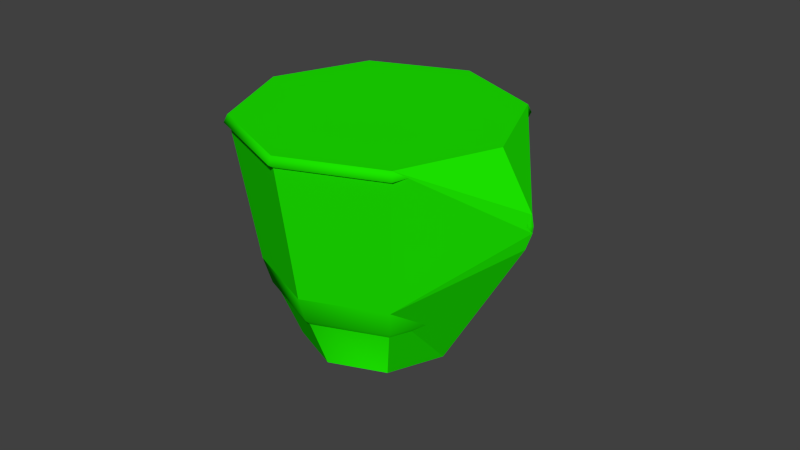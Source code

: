 # Source: cup.blend  (saved by Blender 2.73.0; exported with 4.5.12 LTS)
import bpy
from mathutils import Matrix  # noqa: F401  (used for matrix-valued properties, if any)

bpy.ops.wm.read_factory_settings(use_empty=True)
scene = bpy.context.scene
scene.name = 'Scene'

# ---- collections
col_collection_1 = bpy.data.collections.new('Collection 1'); scene.collection.children.link(col_collection_1)

# ---- materials (node trees are filled in below, after node groups)
mat_material = bpy.data.materials.new('Material')
mat_material.alpha_threshold = 0.0
mat_material.roughness = 0.5

# ---- material node trees
mat_material.use_nodes = True; mat_material.node_tree.nodes.clear()
_N = mat_material.node_tree.nodes; _L = mat_material.node_tree.links
n0 = _N.new('ShaderNodeOutputMaterial'); n0.name = 'Material Output'; n0.location = (300, 300)
n1 = _N.new('ShaderNodeBsdfDiffuse'); n1.name = 'Diffuse BSDF'; n1.location = (10, 300)
n1.inputs[0].default_value = (0.0122, 0.8, 0.0, 1.0)
_L.new(n1.outputs[0], n0.inputs[0])
n0.is_active_output = True

# ---- world
world_world = bpy.data.worlds.new('World'); scene.world = world_world
world_world.color = (0.05088, 0.05088, 0.05088)
world_world.use_sun_shadow = False
world_world.sun_shadow_jitter_overblur = 0.0
world_world.cycles.sampling_method = 'MANUAL'
world_world.cycles.sample_map_resolution = 256

# ---- meshes
me_circle_005 = bpy.data.meshes.new('Circle.005')
me_circle_005.from_pydata([(5.482, -1.45e-07, 4.398), (5.525, 0.003474, 4.007), (5.31, 0.01626, 3.596), (0.0, 2.541, 0.3207), (-1.797, 1.797, 0.3207), (-2.541, 1.576e-08, 0.3207), (-1.797, -1.797, 0.3207), (-5.849e-07, -2.541, 0.3207), (1.797, -1.797, 0.3207), (2.541, 1.572e-07, 0.3207), (1.797, 1.797, 0.3207), (0.0, 3.67, 2.253), (-2.595, 2.595, 2.253), (-3.67, -1.058e-07, 2.253), (-2.595, -2.595, 2.253), (-5.849e-07, -3.67, 2.253), (2.595, -2.595, 2.253), (2.595, 2.595, 2.253), (0.0, 4.425, 5.584), (-3.129, 3.129, 5.584), (-4.425, -1.762e-07, 5.584), (-3.129, -3.129, 5.584), (-5.849e-07, -4.425, 5.584), (3.129, -3.129, 5.584), (4.425, 6.997e-08, 5.584), (3.129, 3.129, 5.584)], [], [(3, 4, 5, 6, 7, 8, 9, 10), (25, 17, 11, 18), (15, 7, 8, 16), (19, 23, 24, 25), (2, 9, 10, 17), (19, 12, 13, 20), (14, 13, 5, 6), (12, 19, 18, 11), (11, 17, 10, 3), (19, 25, 18), (15, 14, 6, 7), (23, 0, 24), (4, 12, 11, 3), (23, 16, 1, 0), (24, 0, 25), (21, 20, 13, 14), (22, 23, 19, 21), (0, 1, 25), (19, 20, 21), (22, 21, 14, 15), (1, 2, 17, 25), (5, 13, 12, 4), (22, 15, 16, 23), (16, 2, 1), (16, 8, 9, 2)])
me_circle_005.polygons.foreach_set('use_smooth', [1, 0, 1, 0, 1, 0, 0, 0, 0, 0, 0, 0, 0, 0, 0, 0, 0, 0, 0, 0, 0, 0, 0, 0, 0])
me_circle_005.materials.append(mat_material)
me_circle_005.use_remesh_preserve_volume = False
me_circle_005.use_remesh_preserve_attributes = False
me_circle_005.use_mirror_vertex_groups = False
me_circle_005.update()
me_circle_003 = bpy.data.meshes.new('Circle.003')
me_circle_003.from_pydata([(3.904, -0.04953, 4.412), (3.914, 2.39e-09, 4.451), (3.904, 0.04953, 4.412), (3.894, -4.33e-09, 4.372), (3.772, -0.1148, 4.433), (3.77, -7.47e-09, 4.526), (3.772, 0.1148, 4.433), (3.773, -3.575e-09, 4.339), (3.633, -0.1347, 4.344), (3.51, -1.829e-08, 4.388), (3.633, 0.1347, 4.344), (3.757, 5.538e-10, 4.3), (3.634, -0.1347, 4.165), (3.529, -3.358e-09, 4.096), (3.634, 0.1347, 4.165), (3.739, 3.891e-08, 4.234), (3.87, -0.1347, 4.143), (3.952, -4.589e-08, 4.056), (3.87, 0.1347, 4.143), (3.787, 2.721e-08, 4.229), (4.016, -0.1347, 4.257), (4.117, -4.4e-08, 4.184), (4.016, 0.1347, 4.257), (3.915, -1.659e-08, 4.329), (4.135, -0.1347, 4.386), (4.242, -8.566e-08, 4.319), (4.135, 0.1347, 4.386), (4.028, -2.169e-08, 4.453), (4.298, -0.1347, 4.532), (4.386, -1.087e-07, 4.449), (4.298, 0.1347, 4.532), (4.209, -5.39e-08, 4.615), (4.557, -0.1347, 4.638), (4.589, -1.402e-07, 4.532), (4.557, 0.1347, 4.638), (4.524, -6.714e-08, 4.745), (4.88, -0.1347, 4.647), (4.857, -1.498e-07, 4.539), (4.88, 0.1347, 4.647), (4.902, -7.667e-08, 4.756), (5.086, -0.1347, 4.574), (5.014, -1.815e-07, 4.482), (5.086, 0.1347, 4.574), (5.159, -1.062e-07, 4.667), (5.234, -0.1347, 4.485), (5.14, -2.084e-07, 4.407), (5.234, 0.1347, 4.485), (5.329, -1.17e-07, 4.563), (5.36, -0.1347, 4.351), (5.238, -2.066e-07, 4.304), (5.36, 0.1347, 4.351), (5.482, -1.45e-07, 4.398), (5.414, -0.1347, 4.161), (5.279, -0.000224, 4.156), (5.413, 0.1347, 4.163), (5.548, 0.0002236, 4.168), (5.394, -0.132, 4.029), (5.263, 0.001912, 4.055), (5.394, 0.1373, 4.034), (5.525, 0.003474, 4.007), (5.195, -0.1201, 3.651), (5.079, 0.01283, 3.71), (5.194, 0.1492, 3.655), (5.31, 0.01626, 3.596), (4.829, -0.1201, 3.281), (4.729, 0.01284, 3.358), (4.823, 0.1492, 3.281), (4.923, 0.01625, 3.205), (4.408, -0.132, 2.947), (4.316, 0.001153, 3.029), (4.403, 0.1374, 2.947), (4.496, 0.004234, 2.866), (4.044, -0.1347, 2.671), (3.946, -0.001584, 2.748), (4.042, 0.1347, 2.673), (4.14, 0.001584, 2.596), (3.746, -0.1347, 2.385), (3.634, -0.001584, 2.447), (3.744, 0.1347, 2.386), (3.857, 0.001584, 2.324), (3.582, -0.1347, 1.986), (3.452, -0.001584, 2.019), (3.579, 0.1347, 1.986), (3.709, 0.001584, 1.953), (3.511, -0.06785, 1.771), (3.442, -0.0007978, 1.776), (3.509, 0.06785, 1.771), (3.577, 0.0007978, 1.767), (0.0, 2.541, 0.3207), (-1.797, 1.797, 0.3207), (-2.541, 1.576e-08, 0.3207), (-1.797, -1.797, 0.3207), (-5.849e-07, -2.541, 0.3207), (1.797, -1.797, 0.3207), (2.541, 1.572e-07, 0.3207), (1.797, 1.797, 0.3207), (0.0, 2.541, 0.4277), (-1.797, 1.797, 0.4277), (-2.541, 1.576e-08, 0.4277), (-1.797, -1.797, 0.4277), (-5.849e-07, -2.541, 0.4277), (1.797, -1.797, 0.4277), (2.541, 1.572e-07, 0.4277), (1.797, 1.797, 0.4277), (-5.849e-07, 1.8, 0.7646), (-1.273, 1.273, 0.7646), (-1.8, 7.853e-08, 0.7646), (-1.273, -1.273, 0.7646), (-5.849e-07, -1.8, 0.7646), (1.273, -1.273, 0.7646), (1.8, 1.787e-07, 0.7646), (1.273, 1.273, 0.7646), (0.0, 2.836, 1.207), (-2.006, 2.006, 1.207), (-2.836, -2.361e-08, 1.207), (-2.006, -2.006, 1.207), (-5.849e-07, -2.836, 1.207), (2.006, -2.006, 1.207), (2.836, 1.342e-07, 1.207), (2.006, 2.006, 1.207), (0.0, 3.407, 1.645), (-2.409, 2.409, 1.645), (-3.407, -7.575e-08, 1.645), (-2.409, -2.409, 1.645), (-5.849e-07, -3.407, 1.645), (2.409, -2.409, 1.645), (3.407, 1.138e-07, 1.645), (2.409, 2.409, 1.645), (0.0, 3.67, 2.253), (-2.595, 2.595, 2.253), (-3.67, -1.058e-07, 2.253), (-2.595, -2.595, 2.253), (-5.849e-07, -3.67, 2.253), (2.595, -2.595, 2.253), (3.67, 9.844e-08, 2.253), (2.595, 2.595, 2.253), (0.0, 3.725, 2.87), (-2.634, 2.634, 2.87), (-3.725, -1.126e-07, 2.87), (-2.634, -2.634, 2.87), (-5.849e-07, -3.725, 2.87), (2.634, -2.634, 2.87), (3.725, 9.461e-08, 2.87), (2.634, 2.634, 2.87), (0.0, 3.604, 4.218), (-2.548, 2.548, 4.218), (-3.604, -9.862e-08, 4.218), (-2.548, -2.548, 4.218), (-5.849e-07, -3.604, 4.218), (2.548, -2.548, 4.218), (3.604, 1.019e-07, 4.218), (2.548, 2.548, 4.218), (0.0, 3.973, 5.141), (-2.809, 2.809, 5.141), (-3.973, -1.387e-07, 5.141), (-2.809, -2.809, 5.141), (-5.849e-07, -3.973, 5.141), (2.809, -2.809, 5.141), (3.973, 8.235e-08, 5.141), (2.809, 2.809, 5.141), (0.0, 4.546, 5.41), (-3.215, 3.215, 5.41), (-4.546, -1.911e-07, 5.41), (-3.215, -3.215, 5.41), (-5.849e-07, -4.546, 5.41), (3.215, -3.215, 5.41), (4.546, 6.185e-08, 5.41), (3.215, 3.215, 5.41), (0.0, 4.425, 5.584), (-3.129, 3.129, 5.584), (-4.425, -1.762e-07, 5.584), (-3.129, -3.129, 5.584), (-5.849e-07, -4.425, 5.584), (3.129, -3.129, 5.584), (4.425, 6.997e-08, 5.584), (3.129, 3.129, 5.584), (0.0, 4.12, 5.506), (-2.914, 2.914, 5.506), (-4.12, -1.352e-07, 5.506), (-2.914, -2.914, 5.506), (-5.849e-07, -4.12, 5.506), (2.914, -2.914, 5.506), (4.12, 9.408e-08, 5.506), (2.914, 2.914, 5.506), (-5.849e-07, 2.266, 1.138), (-1.602, 1.602, 1.138), (-2.266, 4.713e-08, 1.138), (-1.602, -1.602, 1.138), (-5.849e-07, -2.266, 1.138), (1.602, -1.602, 1.138), (2.266, 1.732e-07, 1.138), (1.602, 1.602, 1.138)], [], [(7, 6, 2, 3), (4, 7, 3, 0), (6, 5, 1, 2), (11, 10, 6, 7), (8, 11, 7, 4), (12, 13, 17, 16), (10, 9, 5, 6), (27, 31, 30, 26), (9, 8, 4, 5), (12, 16, 19, 15), (29, 28, 24, 25), (11, 15, 14, 10), (22, 21, 17, 18), (25, 24, 20, 21), (13, 14, 18, 17), (14, 15, 19, 18), (30, 29, 25, 26), (17, 21, 20, 16), (22, 26, 25, 21), (27, 26, 22, 23), (16, 20, 23, 19), (10, 14, 13, 9), (12, 15, 11, 8), (20, 24, 27, 23), (19, 23, 22, 18), (28, 31, 27, 24), (34, 33, 29, 30), (9, 13, 12, 8), (33, 32, 28, 29), (32, 35, 31, 28), (38, 37, 33, 34), (31, 35, 34, 30), (33, 37, 36, 32), (32, 36, 39, 35), (43, 42, 38, 39), (65, 64, 60, 61), (40, 43, 39, 36), (41, 40, 36, 37), (40, 44, 47, 43), (41, 45, 44, 40), (42, 46, 45, 41), (43, 47, 46, 42), (44, 48, 51, 47), (45, 49, 48, 44), (46, 50, 49, 45), (47, 51, 50, 46), (48, 52, 55, 51), (49, 53, 52, 48), (50, 54, 53, 49), (51, 55, 54, 50), (52, 56, 59, 55), (53, 57, 56, 52), (54, 58, 57, 53), (55, 59, 58, 54), (59, 63, 62, 58), (56, 60, 63, 59), (57, 61, 60, 56), (63, 67, 66, 62), (67, 71, 70, 66), (69, 68, 64, 65), (66, 70, 69, 65), (60, 64, 67, 63), (66, 65, 61, 62), (68, 71, 67, 64), (71, 75, 74, 70), (82, 81, 77, 78), (73, 72, 68, 69), (70, 74, 73, 69), (78, 77, 73, 74), (58, 62, 61, 57), (73, 77, 76, 72), (72, 76, 79, 75), (83, 82, 78, 79), (80, 83, 79, 76), (75, 79, 78, 74), (83, 87, 86, 82), (82, 86, 85, 81), (84, 87, 83, 80), (85, 84, 80, 81), (0, 3, 2, 1), (84, 85, 86, 87), (5, 4, 0, 1), (42, 41, 37, 38), (72, 75, 71, 68), (88, 95, 94, 93, 92, 91, 90, 89), (88, 96, 103, 95), (88, 89, 97, 96), (95, 103, 102, 94), (94, 102, 101, 93), (93, 101, 100, 92), (92, 100, 99, 91), (91, 99, 98, 90), (104, 96, 97, 105), (109, 101, 102, 110), (110, 111, 119, 118), (113, 105, 106, 114), (108, 100, 101, 109), (107, 99, 100, 108), (106, 98, 99, 107), (105, 97, 98, 106), (110, 102, 103, 111), (103, 96, 104, 111), (104, 105, 113, 112), (108, 109, 117, 116), (107, 108, 116, 115), (106, 107, 115, 114), (119, 111, 104, 112), (113, 114, 122, 121), (109, 110, 118, 117), (112, 120, 127, 119), (121, 122, 130, 129), (112, 113, 121, 120), (119, 127, 126, 118), (118, 126, 125, 117), (117, 125, 124, 116), (116, 124, 123, 115), (115, 123, 122, 114), (122, 123, 131, 130), (132, 140, 139, 131), (135, 127, 120, 128), (120, 121, 129, 128), (134, 126, 127, 135), (133, 125, 126, 134), (132, 124, 125, 133), (131, 123, 124, 132), (131, 139, 138, 130), (139, 140, 148, 147), (135, 128, 136, 143), (130, 138, 137, 129), (134, 135, 143, 142), (129, 137, 136, 128), (133, 134, 142, 141), (132, 133, 141, 140), (140, 141, 149, 148), (138, 139, 147, 146), (137, 138, 146, 145), (143, 136, 144, 151), (142, 143, 151, 150), (141, 142, 150, 149), (156, 148, 149, 157), (157, 149, 150, 158), (155, 147, 148, 156), (154, 146, 147, 155), (151, 144, 152, 159), (153, 145, 146, 154), (150, 151, 159, 158), (144, 145, 153, 152), (183, 176, 184, 191), (153, 161, 160, 152), (157, 158, 166, 165), (165, 166, 174, 173), (156, 157, 165, 164), (155, 156, 164, 163), (154, 155, 163, 162), (153, 154, 162, 161), (152, 160, 167, 159), (159, 167, 166, 158), (166, 167, 175, 174), (164, 165, 173, 172), (163, 164, 172, 171), (162, 163, 171, 170), (167, 160, 168, 175), (161, 162, 170, 169), (175, 183, 182, 174), (168, 169, 177, 176), (160, 161, 169, 168), (174, 182, 181, 173), (173, 181, 180, 172), (172, 180, 179, 171), (171, 179, 178, 170), (175, 168, 176, 183), (170, 178, 177, 169), (178, 179, 187, 186), (177, 178, 186, 185), (182, 183, 191, 190), (181, 182, 190, 189), (180, 181, 189, 188), (179, 180, 188, 187), (176, 177, 185, 184), (184, 185, 186, 187, 188, 189, 190, 191), (89, 90, 98, 97), (136, 137, 145, 144), (77, 81, 80, 76), (35, 39, 38, 34)])
me_circle_003.polygons.foreach_set('use_smooth', [True] * 184)
_uv = me_circle_003.uv_layers.new(name='UVMap')
_uv.uv.foreach_set('vector', [0.1753, 0.841, 0.1797, 0.837, 0.1822, 0.8426, 0.1799, 0.8443, 0.7524, 0.9793, 0.7564, 0.9749, 0.7596, 0.9796, 0.7579, 0.9819, 0.1797, 0.837, 0.1855, 0.8351, 0.1851, 0.8423, 0.1822, 0.8426, 0.1735, 0.8406, 0.1751, 0.8327, 0.1797, 0.837, 0.1753, 0.841, 0.7481, 0.9746, 0.756, 0.9731, 0.7564, 0.9749, 0.7524, 0.9793, 0.7479, 0.9672, 0.7405, 0.9645, 0.7551, 0.9531, 0.7561, 0.9609, 0.1751, 0.8327, 0.1776, 0.8254, 0.1855, 0.8351, 0.1797, 0.837, 0.167, 0.856, 0.1652, 0.8666, 0.1573, 0.8657, 0.1589, 0.8562, 0.7408, 0.9771, 0.7481, 0.9746, 0.7524, 0.9793, 0.7504, 0.9851, 0.7479, 0.9672, 0.7561, 0.9609, 0.7572, 0.9688, 0.7555, 0.9701, 0.7805, 0.9492, 0.7812, 0.9571, 0.7718, 0.9586, 0.772, 0.9505, 0.1735, 0.8406, 0.1705, 0.84, 0.1676, 0.8325, 0.1751, 0.8327, 0.1596, 0.8486, 0.1516, 0.8485, 0.1535, 0.8395, 0.1613, 0.8406, 0.772, 0.9505, 0.7718, 0.9586, 0.7641, 0.9593, 0.764, 0.9512, 0.1651, 0.825, 0.1676, 0.8325, 0.1613, 0.8406, 0.1535, 0.8395, 0.1676, 0.8325, 0.1705, 0.84, 0.1691, 0.8417, 0.1613, 0.8406, 0.1573, 0.8657, 0.1494, 0.8649, 0.1508, 0.8565, 0.1589, 0.8562, 0.7551, 0.9531, 0.764, 0.9512, 0.7641, 0.9593, 0.7561, 0.9609, 0.1596, 0.8486, 0.1589, 0.8562, 0.1508, 0.8565, 0.1516, 0.8485, 0.167, 0.856, 0.1589, 0.8562, 0.1596, 0.8486, 0.1677, 0.8487, 0.7561, 0.9609, 0.7641, 0.9593, 0.7642, 0.9673, 0.7572, 0.9688, 0.1751, 0.8327, 0.1676, 0.8325, 0.1651, 0.825, 0.1776, 0.8254, 0.7479, 0.9672, 0.7555, 0.9701, 0.756, 0.9731, 0.7481, 0.9746, 0.7641, 0.9593, 0.7718, 0.9586, 0.7715, 0.9667, 0.7642, 0.9673, 0.1691, 0.8417, 0.1677, 0.8487, 0.1596, 0.8486, 0.1613, 0.8406, 0.7812, 0.9571, 0.782, 0.965, 0.7715, 0.9667, 0.7718, 0.9586, 0.1527, 0.8771, 0.1457, 0.8738, 0.1494, 0.8649, 0.1573, 0.8657, 0.7408, 0.9771, 0.7405, 0.9645, 0.7479, 0.9672, 0.7481, 0.9746, 0.7894, 0.9456, 0.7927, 0.9526, 0.7812, 0.9571, 0.7805, 0.9492, 0.7927, 0.9526, 0.7959, 0.9595, 0.782, 0.965, 0.7812, 0.9571, 0.1445, 0.8887, 0.1389, 0.8834, 0.1457, 0.8738, 0.1527, 0.8771, 0.1652, 0.8666, 0.1596, 0.8805, 0.1527, 0.8771, 0.1573, 0.8657, 0.7894, 0.9456, 0.7991, 0.9389, 0.8043, 0.9445, 0.7927, 0.9526, 0.7927, 0.9526, 0.8043, 0.9445, 0.8096, 0.9501, 0.7959, 0.9595, 0.141, 0.9019, 0.1372, 0.8951, 0.1445, 0.8887, 0.15, 0.894, 0.7888, 0.8786, 0.7956, 0.8742, 0.8096, 0.8925, 0.8021, 0.8959, 0.8107, 0.9373, 0.8176, 0.9412, 0.8096, 0.9501, 0.8043, 0.9445, 0.8039, 0.9334, 0.8107, 0.9373, 0.8043, 0.9445, 0.7991, 0.9389, 0.8107, 0.9373, 0.815, 0.931, 0.8225, 0.934, 0.8176, 0.9412, 0.8039, 0.9334, 0.8076, 0.9281, 0.815, 0.931, 0.8107, 0.9373, 0.1372, 0.8951, 0.1309, 0.8993, 0.128, 0.8918, 0.1334, 0.8882, 0.141, 0.9019, 0.1338, 0.9068, 0.1309, 0.8993, 0.1372, 0.8951, 0.815, 0.931, 0.8183, 0.9236, 0.8264, 0.9249, 0.8225, 0.934, 0.8076, 0.9281, 0.8102, 0.9224, 0.8183, 0.9236, 0.815, 0.931, 0.1309, 0.8993, 0.1235, 0.9025, 0.1223, 0.8944, 0.128, 0.8918, 0.1338, 0.9068, 0.1247, 0.9107, 0.1235, 0.9025, 0.1309, 0.8993, 0.8183, 0.9236, 0.819, 0.9151, 0.8273, 0.9144, 0.8264, 0.9249, 0.8102, 0.9224, 0.8107, 0.9157, 0.819, 0.9151, 0.8183, 0.9236, 0.1235, 0.9025, 0.1149, 0.9032, 0.1156, 0.8948, 0.1223, 0.8944, 0.1247, 0.9107, 0.1142, 0.9116, 0.1149, 0.9032, 0.1235, 0.9025, 0.819, 0.9151, 0.8178, 0.9094, 0.8259, 0.9074, 0.8273, 0.9144, 0.8107, 0.9157, 0.8097, 0.9113, 0.8178, 0.9094, 0.819, 0.9151, 0.1149, 0.9032, 0.1092, 0.902, 0.1112, 0.8938, 0.1156, 0.8948, 0.1142, 0.9116, 0.1073, 0.9101, 0.1092, 0.902, 0.1149, 0.9032, 0.1073, 0.9101, 0.08892, 0.9012, 0.0923, 0.8938, 0.1092, 0.902, 0.8178, 0.9094, 0.8096, 0.8925, 0.817, 0.889, 0.8259, 0.9074, 0.8097, 0.9113, 0.8021, 0.8959, 0.8096, 0.8925, 0.8178, 0.9094, 0.08892, 0.9012, 0.06971, 0.8866, 0.07404, 0.8799, 0.0923, 0.8938, 0.06971, 0.8866, 0.05184, 0.8707, 0.05649, 0.8642, 0.07404, 0.8799, 0.7733, 0.8613, 0.7798, 0.8566, 0.7956, 0.8742, 0.7888, 0.8786, 0.07404, 0.8799, 0.05649, 0.8642, 0.06115, 0.8577, 0.0784, 0.8732, 0.8096, 0.8925, 0.7956, 0.8742, 0.8023, 0.8698, 0.817, 0.889, 0.07404, 0.8799, 0.0784, 0.8732, 0.09572, 0.8864, 0.0923, 0.8938, 0.7798, 0.8566, 0.7862, 0.852, 0.8023, 0.8698, 0.7956, 0.8742, 0.05184, 0.8707, 0.03742, 0.8573, 0.04177, 0.8506, 0.05649, 0.8642, 0.01094, 0.8328, 0.01224, 0.825, 0.03107, 0.8321, 0.02751, 0.8395, 0.7594, 0.8463, 0.7661, 0.842, 0.7798, 0.8566, 0.7733, 0.8613, 0.05649, 0.8642, 0.04177, 0.8506, 0.04612, 0.8438, 0.06115, 0.8577, 0.02751, 0.8395, 0.03107, 0.8321, 0.04612, 0.8438, 0.04177, 0.8506, 0.1092, 0.902, 0.0923, 0.8938, 0.09572, 0.8864, 0.1112, 0.8938, 0.7594, 0.8463, 0.7476, 0.8314, 0.755, 0.8278, 0.7661, 0.842, 0.7661, 0.842, 0.755, 0.8278, 0.7622, 0.8241, 0.7729, 0.8376, 0.008051, 0.8401, 0.01094, 0.8328, 0.02751, 0.8395, 0.02393, 0.8466, 0.7482, 0.8112, 0.7556, 0.8083, 0.7622, 0.8241, 0.755, 0.8278, 0.03742, 0.8573, 0.02393, 0.8466, 0.02751, 0.8395, 0.04177, 0.8506, 0.008051, 0.8401, 0.0001842, 0.8337, 0.001649, 0.8296, 0.01094, 0.8328, 0.01094, 0.8328, 0.001649, 0.8296, 0.001605, 0.8254, 0.01224, 0.825, 0.745, 0.8019, 0.7491, 0.8004, 0.7556, 0.8083, 0.7482, 0.8112, 0.7408, 0.8019, 0.745, 0.8019, 0.7482, 0.8112, 0.7405, 0.8125, 0.1904, 0.825, 0.1932, 0.825, 0.1938, 0.8277, 0.191, 0.8277, 0.1859, 0.8292, 0.1859, 0.825, 0.1901, 0.825, 0.1901, 0.8292, 0.7504, 0.9851, 0.7524, 0.9793, 0.7579, 0.9819, 0.7576, 0.9847, 0.1372, 0.8951, 0.1334, 0.8882, 0.1389, 0.8834, 0.1445, 0.8887, 0.7661, 0.842, 0.7729, 0.8376, 0.7862, 0.852, 0.7798, 0.8566, 0.9452, 0.5571, 0.9452, 0.4723, 0.8853, 0.4123, 0.8004, 0.4123, 0.7405, 0.4723, 0.7405, 0.5571, 0.8004, 0.6171, 0.8853, 0.6171, 0.8291, 0.4119, 0.8303, 0.4069, 0.7385, 0.385, 0.737, 0.3899, 0.1882, 0.3914, 0.2523, 0.3671, 0.2509, 0.3635, 0.1869, 0.3879, 0.737, 0.3899, 0.7385, 0.385, 0.6502, 0.3542, 0.6487, 0.3594, 0.6487, 0.3594, 0.6502, 0.3542, 0.5624, 0.3317, 0.5615, 0.3368, 0.5615, 0.3368, 0.5624, 0.3317, 0.4766, 0.3214, 0.4763, 0.3263, 0.4763, 0.3263, 0.4766, 0.3214, 0.3943, 0.3237, 0.3948, 0.3283, 0.3948, 0.3283, 0.3943, 0.3237, 0.3169, 0.3377, 0.3181, 0.3422, 0.1858, 0.3638, 0.1869, 0.3879, 0.2509, 0.3635, 0.241, 0.3339, 0.5744, 0.2875, 0.5624, 0.3317, 0.6502, 0.3542, 0.6671, 0.3103, 0.6671, 0.3103, 0.7526, 0.3401, 0.7793, 0.2829, 0.6795, 0.2463, 0.2129, 0.2898, 0.241, 0.3339, 0.3084, 0.2982, 0.291, 0.2517, 0.4819, 0.278, 0.4766, 0.3214, 0.5624, 0.3317, 0.5744, 0.2875, 0.393, 0.2822, 0.3943, 0.3237, 0.4766, 0.3214, 0.4819, 0.278, 0.3084, 0.2982, 0.3169, 0.3377, 0.3943, 0.3237, 0.393, 0.2822, 0.241, 0.3339, 0.2509, 0.3635, 0.3169, 0.3377, 0.3084, 0.2982, 0.6671, 0.3103, 0.6502, 0.3542, 0.7385, 0.385, 0.7526, 0.3401, 0.7385, 0.385, 0.8303, 0.4069, 0.8275, 0.3698, 0.7526, 0.3401, 0.1858, 0.3638, 0.241, 0.3339, 0.2129, 0.2898, 0.1528, 0.344, 0.4819, 0.278, 0.5744, 0.2875, 0.5771, 0.2237, 0.4753, 0.2172, 0.393, 0.2822, 0.4819, 0.278, 0.4753, 0.2172, 0.3783, 0.2265, 0.3084, 0.2982, 0.393, 0.2822, 0.3783, 0.2265, 0.291, 0.2517, 0.7793, 0.2829, 0.7526, 0.3401, 0.8275, 0.3698, 0.8635, 0.3383, 0.2129, 0.2898, 0.291, 0.2517, 0.2802, 0.225, 0.198, 0.2683, 0.5744, 0.2875, 0.6671, 0.3103, 0.6795, 0.2463, 0.5771, 0.2237, 0.8635, 0.3383, 0.8887, 0.3172, 0.7936, 0.2552, 0.7793, 0.2829, 0.198, 0.2683, 0.2802, 0.225, 0.2711, 0.2022, 0.1848, 0.2486, 0.1528, 0.344, 0.2129, 0.2898, 0.198, 0.2683, 0.1289, 0.3309, 0.7793, 0.2829, 0.7936, 0.2552, 0.6898, 0.2153, 0.6795, 0.2463, 0.6795, 0.2463, 0.6898, 0.2153, 0.5822, 0.1921, 0.5771, 0.2237, 0.5771, 0.2237, 0.5822, 0.1921, 0.4753, 0.1863, 0.4753, 0.2172, 0.4753, 0.2172, 0.4753, 0.1863, 0.3734, 0.1974, 0.3783, 0.2265, 0.3783, 0.2265, 0.3734, 0.1974, 0.2802, 0.225, 0.291, 0.2517, 0.2802, 0.225, 0.3734, 0.1974, 0.3682, 0.1721, 0.2711, 0.2022, 0.4743, 0.1594, 0.4734, 0.1341, 0.363, 0.1487, 0.3682, 0.1721, 0.8059, 0.23, 0.7936, 0.2552, 0.8887, 0.3172, 0.9086, 0.2937, 0.1289, 0.3309, 0.198, 0.2683, 0.1848, 0.2486, 0.1088, 0.315, 0.698, 0.1881, 0.6898, 0.2153, 0.7936, 0.2552, 0.8059, 0.23, 0.5857, 0.1643, 0.5822, 0.1921, 0.6898, 0.2153, 0.698, 0.1881, 0.4743, 0.1594, 0.4753, 0.1863, 0.5822, 0.1921, 0.5857, 0.1643, 0.3682, 0.1721, 0.3734, 0.1974, 0.4753, 0.1863, 0.4743, 0.1594, 0.3682, 0.1721, 0.363, 0.1487, 0.262, 0.181, 0.2711, 0.2022, 0.363, 0.1487, 0.4734, 0.1341, 0.47, 0.07729, 0.3505, 0.09563, 0.8059, 0.23, 0.9086, 0.2937, 0.9235, 0.27, 0.8177, 0.2067, 0.2711, 0.2022, 0.262, 0.181, 0.1721, 0.2303, 0.1848, 0.2486, 0.698, 0.1881, 0.8059, 0.23, 0.8177, 0.2067, 0.7059, 0.163, 0.1848, 0.2486, 0.1721, 0.2303, 0.09258, 0.2981, 0.1088, 0.315, 0.5857, 0.1643, 0.698, 0.1881, 0.7059, 0.163, 0.5892, 0.1386, 0.4743, 0.1594, 0.5857, 0.1643, 0.5892, 0.1386, 0.4734, 0.1341, 0.4734, 0.1341, 0.5892, 0.1386, 0.5958, 0.08004, 0.47, 0.07729, 0.262, 0.181, 0.363, 0.1487, 0.3505, 0.09563, 0.2408, 0.1328, 0.1721, 0.2303, 0.262, 0.181, 0.2408, 0.1328, 0.1428, 0.1868, 0.8177, 0.2067, 0.9235, 0.27, 0.9499, 0.2179, 0.8433, 0.1541, 0.7059, 0.163, 0.8177, 0.2067, 0.8433, 0.1541, 0.7232, 0.1065, 0.5892, 0.1386, 0.7059, 0.163, 0.7232, 0.1065, 0.5958, 0.08004, 0.4681, 0.03565, 0.47, 0.07729, 0.5958, 0.08004, 0.6013, 0.03713, 0.6013, 0.03713, 0.5958, 0.08004, 0.7232, 0.1065, 0.7359, 0.06575, 0.3418, 0.05661, 0.3505, 0.09563, 0.47, 0.07729, 0.4681, 0.03565, 0.2258, 0.09733, 0.2408, 0.1328, 0.3505, 0.09563, 0.3418, 0.05661, 0.8433, 0.1541, 0.9499, 0.2179, 0.9762, 0.1851, 0.8622, 0.1141, 0.1211, 0.1545, 0.1428, 0.1868, 0.2408, 0.1328, 0.2258, 0.09733, 0.7232, 0.1065, 0.8433, 0.1541, 0.8622, 0.1141, 0.7359, 0.06575, 0.0588, 0.2571, 0.1428, 0.1868, 0.1211, 0.1545, 0.03025, 0.2327, 0.7094, 0.5729, 0.7266, 0.4225, 0.5177, 0.4123, 0.5026, 0.4873, 0.1211, 0.1545, 0.109, 0.1367, 0.004428, 0.2178, 0.03025, 0.2327, 0.6013, 0.03713, 0.7359, 0.06575, 0.7451, 0.03615, 0.6037, 0.009658, 0.6037, 0.009658, 0.7451, 0.03615, 0.7481, 0.02699, 0.6048, 0.0001842, 0.4681, 0.03565, 0.6013, 0.03713, 0.6037, 0.009658, 0.4656, 0.009311, 0.3418, 0.05661, 0.4681, 0.03565, 0.4656, 0.009311, 0.3351, 0.03213, 0.2258, 0.09733, 0.3418, 0.05661, 0.3351, 0.03213, 0.2154, 0.07529, 0.1211, 0.1545, 0.2258, 0.09733, 0.2154, 0.07529, 0.109, 0.1367, 0.9762, 0.1851, 0.9968, 0.169, 0.8736, 0.09215, 0.8622, 0.1141, 0.8622, 0.1141, 0.8736, 0.09215, 0.7451, 0.03615, 0.7359, 0.06575, 0.7451, 0.03615, 0.8736, 0.09215, 0.8776, 0.08451, 0.7481, 0.02699, 0.4656, 0.009311, 0.6037, 0.009658, 0.6048, 0.0001842, 0.465, 0.0001842, 0.3351, 0.03213, 0.4656, 0.009311, 0.465, 0.0001842, 0.333, 0.02361, 0.2154, 0.07529, 0.3351, 0.03213, 0.333, 0.02361, 0.212, 0.06756, 0.8736, 0.09215, 0.9968, 0.169, 0.9998, 0.1605, 0.8776, 0.08451, 0.109, 0.1367, 0.2154, 0.07529, 0.212, 0.06756, 0.1043, 0.1296, 0.7234, 0.5781, 0.7094, 0.5729, 0.6192, 0.7064, 0.629, 0.7171, 0.0001842, 0.4311, 0.0001842, 0.5634, 0.01174, 0.5606, 0.0116, 0.4356, 0.004428, 0.2178, 0.109, 0.1367, 0.1043, 0.1296, 0.0001842, 0.2089, 0.629, 0.7171, 0.6192, 0.7064, 0.4838, 0.7895, 0.4883, 0.8029, 0.4883, 0.8029, 0.4838, 0.7895, 0.331, 0.811, 0.3299, 0.8246, 0.3299, 0.8246, 0.331, 0.811, 0.1872, 0.7714, 0.181, 0.7831, 0.181, 0.7831, 0.1872, 0.7714, 0.07521, 0.6815, 0.06531, 0.6894, 0.7234, 0.5781, 0.7401, 0.4187, 0.7266, 0.4225, 0.7094, 0.5729, 0.06531, 0.6894, 0.07521, 0.6815, 0.01174, 0.5606, 0.0001842, 0.5634, 0.07521, 0.6815, 0.1872, 0.7714, 0.2726, 0.5908, 0.22, 0.5538, 0.01174, 0.5606, 0.07521, 0.6815, 0.22, 0.5538, 0.1874, 0.5006, 0.6192, 0.7064, 0.7094, 0.5729, 0.5026, 0.4873, 0.4637, 0.5494, 0.4838, 0.7895, 0.6192, 0.7064, 0.4637, 0.5494, 0.4053, 0.5904, 0.331, 0.811, 0.4838, 0.7895, 0.4053, 0.5904, 0.3378, 0.6044, 0.1872, 0.7714, 0.331, 0.811, 0.3378, 0.6044, 0.2726, 0.5908, 0.0116, 0.4356, 0.01174, 0.5606, 0.1874, 0.5006, 0.1781, 0.4406, 0.7939, 0.6175, 0.7405, 0.6709, 0.7405, 0.7466, 0.7939, 0.8001, 0.8696, 0.8001, 0.9231, 0.7466, 0.9231, 0.6709, 0.8696, 0.6175, 0.2523, 0.3671, 0.3181, 0.3422, 0.3169, 0.3377, 0.2509, 0.3635, 0.09258, 0.2981, 0.1721, 0.2303, 0.1428, 0.1868, 0.0588, 0.2571, 0.7476, 0.8314, 0.7405, 0.8125, 0.7482, 0.8112, 0.755, 0.8278, 0.1596, 0.8805, 0.15, 0.894, 0.1445, 0.8887, 0.1527, 0.8771])
me_circle_003.materials.append(mat_material)
me_circle_003.use_remesh_preserve_volume = False
me_circle_003.use_remesh_preserve_attributes = False
me_circle_003.use_mirror_vertex_groups = False
me_circle_003.update()

# ---- objects
ob_ucx_cup = bpy.data.objects.new('UCX_cup', me_circle_005)
ob_cup = bpy.data.objects.new('cup', me_circle_003)

# ---- transforms, parenting, visibility, modifiers, constraints
ob_ucx_cup.location = (0.0, 0.0, -0.32)
ob_ucx_cup.scale = (0.6941, 0.6941, 1.0)
ob_ucx_cup.hide_viewport = True
ob_ucx_cup.lineart.crease_threshold = 0.0
ob_cup.location = (0.0, 0.0, -0.32)
ob_cup.scale = (0.6941, 0.6941, 1.0)
ob_cup.lineart.crease_threshold = 0.0

# ---- collection membership
col_collection_1.objects.link(ob_ucx_cup)
col_collection_1.objects.link(ob_cup)

# ---- scene / render settings (as saved in the file)
scene.frame_start = 1; scene.frame_end = 250; scene.frame_set(1)
scene.render.engine = 'CYCLES'
scene.render.resolution_percentage = 50
scene.render.dither_intensity = 0.0
scene.cycles.use_denoising = False
scene.cycles.samples = 10
scene.cycles.sampling_pattern = 'TABULATED_SOBOL'
scene.cycles.light_sampling_threshold = 0.0
scene.cycles.use_adaptive_sampling = False
scene.cycles.use_light_tree = False
scene.cycles.blur_glossy = 0.0
scene.cycles.pixel_filter_type = 'GAUSSIAN'
scene.cycles.sample_clamp_indirect = 0.0
scene.view_settings.view_transform = 'Standard'
bpy.context.view_layer.update()

# ---- added for rendering (the .blend has no active camera and no usable light): camera, sun
cam_auto = bpy.data.cameras.new('AutoCamera')
cam_auto.lens = 50.0
cam_auto.sensor_width = 36.0
cam_auto.clip_end = 1000.0
ob_auto_camera = bpy.data.objects.new('AutoCamera', cam_auto)
scene.collection.objects.link(ob_auto_camera)
ob_auto_camera.location = (13.9102, -16.032, 13.4804)
ob_auto_camera.rotation_euler = (1.09748, -7.21219e-08, 0.694738)
scene.camera = ob_auto_camera
light_auto_sun = bpy.data.lights.new('AutoSun', 'SUN')
light_auto_sun.energy = 3.0
light_auto_sun.angle = 0.0523599
ob_auto_sun = bpy.data.objects.new('AutoSun', light_auto_sun)
scene.collection.objects.link(ob_auto_sun)
ob_auto_sun.rotation_euler = (0.872665, 0.174533, 0.523599)
bpy.context.view_layer.update()

